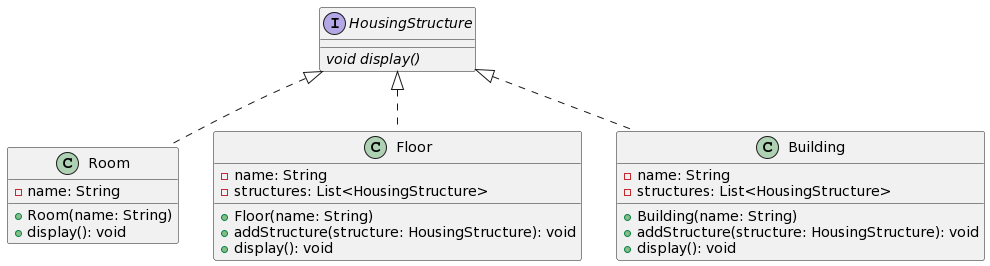

The diagram above was rendered by PlantUML. Its source (embedded in the PNG):
@startuml
interface HousingStructure {
    {abstract} void display()
}

class Room {
    -name: String
    +Room(name: String)
    +display(): void
}

class Floor {
    -name: String
    -structures: List<HousingStructure>
    +Floor(name: String)
    +addStructure(structure: HousingStructure): void
    +display(): void
}

class Building {
    -name: String
    -structures: List<HousingStructure>
    +Building(name: String)
    +addStructure(structure: HousingStructure): void
    +display(): void
}

HousingStructure <|.. Room
HousingStructure <|.. Floor
HousingStructure <|.. Building
@enduml